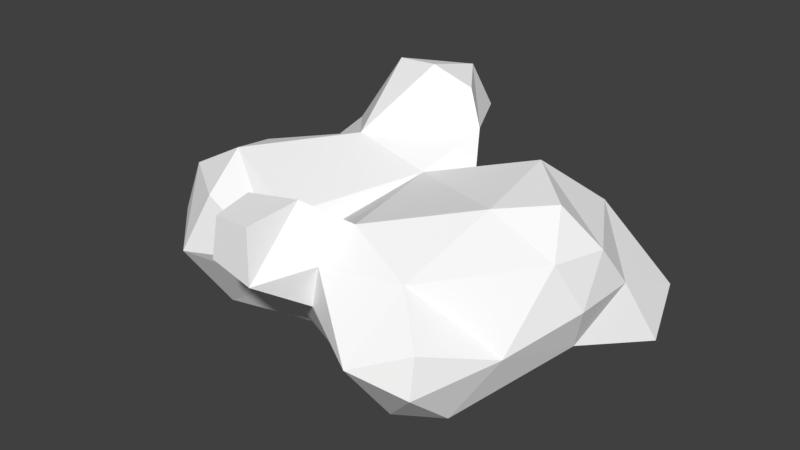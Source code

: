 # Source: Cloud_01_decimate.blend  (saved by Blender 2.77.0; exported with 4.5.12 LTS)
import bpy
from mathutils import Matrix  # noqa: F401  (used for matrix-valued properties, if any)

bpy.ops.wm.read_factory_settings(use_empty=True)
scene = bpy.context.scene
scene.name = 'Scene'

# ---- collections
col_collection_1 = bpy.data.collections.new('Collection 1'); scene.collection.children.link(col_collection_1)

# ---- materials (node trees are filled in below, after node groups)
mat_cloud_material = bpy.data.materials.new('cloud_material')
mat_cloud_material.alpha_threshold = 0.0
mat_cloud_material.use_transparent_shadow = False
mat_cloud_material.diffuse_color = (1.0, 1.0, 1.0, 1.0)
mat_cloud_material.specular_color = (0.9, 0.9, 0.9)
mat_cloud_material.roughness = 0.5
mat_cloud_material.specular_intensity = 0.0

# ---- material node trees

# ---- world
world_world = bpy.data.worlds.new('World'); scene.world = world_world
world_world.color = (0.05088, 0.05088, 0.05088)
world_world.use_sun_shadow = False
world_world.sun_shadow_jitter_overblur = 0.0
world_world.cycles.sampling_method = 'MANUAL'

# ---- meshes
me_untitled = bpy.data.meshes.new('Untitled')
me_untitled.from_pydata([(-0.116, 0.2041, 0.3299), (-0.2113, 0.3, 0.3609), (-0.2742, 0.3, 0.3139), (-0.116, 0.3, 0.3754), (-0.02063, 0.2773, 0.3139), (-0.02063, 0.3, 0.3251), (-0.0102, 0.3, 0.3139), (-0.2113, 0.3959, 0.3359), (-0.2418, 0.3959, 0.3139), (-0.116, 0.3959, 0.3479), (-0.0587, 0.3959, 0.3139), (-0.2113, 0.4197, 0.3139), (-0.116, 0.4286, 0.3139), (-0.116, -0.4719, 0.2207), (-0.116, -0.4669, 0.2257), (-0.1209, -0.4669, 0.2207), (-0.02063, -0.4935, 0.2207), (-0.02063, -0.4669, 0.2478), (0.01782, -0.4669, 0.2207), (-0.116, -0.371, 0.2453), (-0.1397, -0.371, 0.2207), (-0.02063, -0.371, 0.2654), (0.04306, -0.371, 0.2207), (-0.116, -0.3373, 0.2207), (-0.02063, -0.3097, 0.2207), (0.3607, -0.08486, 0.2207), (0.3607, -0.08343, 0.2218), (0.3478, -0.08343, 0.2207), (0.3664, -0.08343, 0.2207), (0.2653, 0.01243, 0.2398), (0.2353, 0.01243, 0.2207), (0.3607, 0.01243, 0.2544), (0.456, -0.02106, 0.2207), (0.456, 0.01243, 0.2298), (0.4683, 0.01243, 0.2207), (0.2653, 0.1083, 0.2477), (0.2203, 0.1083, 0.2207), (0.3607, 0.1083, 0.2468), (0.456, 0.03081, 0.2207), (-0.2113, 0.2041, 0.3093), (-0.02472, 0.2041, 0.2207), (0.2653, 0.2041, 0.2285), (0.2516, 0.2041, 0.2207), (-0.3066, 0.2426, 0.2207), (-0.3376, 0.3, 0.2207), (0.0232, 0.3, 0.2207), (0.2653, 0.2239, 0.2207), (-0.0112, 0.3959, 0.2207), (-0.3066, 0.4016, 0.2207), (-0.2113, 0.4677, 0.2207), (-0.116, 0.4667, 0.2207), (-0.116, -0.4894, 0.1275), (-0.1382, -0.4669, 0.1275), (-0.02063, -0.5093, 0.1275), (0.04096, -0.4669, 0.1275), (-0.1555, -0.371, 0.1275), (0.07469, -0.3889, 0.1275), (0.07469, -0.371, 0.1456), (0.08925, -0.371, 0.1275), (-0.4019, -0.2752, 0.141), (-0.3066, -0.304, 0.1275), (-0.3066, -0.2752, 0.1587), (-0.2148, -0.2752, 0.1275), (-0.116, -0.2752, 0.1424), (-0.1931, -0.2752, 0.1275), (0.07469, -0.2752, 0.1901), (0.17, -0.3541, 0.1275), (0.17, -0.2752, 0.1916), (0.2653, -0.2752, 0.1775), (-0.4972, -0.2087, 0.1275), (-0.4972, -0.1793, 0.1511), (-0.5187, -0.1793, 0.1275), (-0.4019, -0.1793, 0.2088), (-0.3066, -0.1793, 0.2179), (-0.2113, -0.2743, 0.1275), (-0.02063, -0.2619, 0.1275), (0.2653, -0.1793, 0.204), (0.3607, -0.1793, 0.1719), (-0.5248, -0.08343, 0.1275), (-0.4019, -0.08343, 0.2076), (-0.116, -0.08343, 0.1909), (-0.02063, -0.08343, 0.1303), (0.2653, -0.08343, 0.2189), (0.456, -0.1543, 0.1275), (0.456, -0.08343, 0.2035), (0.5254, -0.08343, 0.1275), (-0.4019, 0.01243, 0.1519), (-0.3066, 0.01243, 0.1874), (-0.2113, 0.01243, 0.2072), (-0.02063, 0.01243, 0.1593), (0.07469, 0.01243, 0.1786), (0.5407, 0.01243, 0.1275), (-0.3066, 0.1083, 0.1651), (-0.2113, 0.1083, 0.211), (-0.116, 0.1083, 0.2118), (-0.02063, 0.1083, 0.172), (0.07469, 0.1083, 0.1776), (0.456, 0.1083, 0.1909), (0.5111, 0.1083, 0.1275), (-0.3725, 0.2041, 0.1275), (0.07469, 0.2041, 0.1397), (0.3607, 0.2041, 0.2119), (-0.3617, 0.3, 0.1275), (-0.01182, 0.3, 0.1275), (0.17, 0.2832, 0.1275), (0.2653, 0.3, 0.1739), (0.3607, 0.3, 0.1414), (-0.051, 0.3959, 0.1275), (0.2653, 0.3323, 0.1275), (-0.2113, 0.4582, 0.1275), (-0.116, 0.4463, 0.1275), (-0.116, -0.4669, 0.09573), (-0.02063, -0.4669, 0.06738), (-0.116, -0.371, 0.0707), (0.05076, -0.371, 0.03423), (0.17, -0.4233, 0.03423), (0.2653, -0.445, 0.03423), (0.2653, -0.371, 0.1111), (0.3607, -0.411, 0.03423), (0.3607, -0.371, 0.06787), (0.3935, -0.371, 0.03423), (-0.4019, -0.3272, 0.03423), (-0.3066, -0.3317, 0.03423), (-0.2113, -0.3175, 0.03423), (-0.2113, -0.2752, 0.1251), (-0.116, -0.3251, 0.03423), (0.3607, -0.2752, 0.1127), (-0.4972, -0.2633, 0.03423), (-0.5657, -0.1793, 0.03423), (0.456, -0.2199, 0.03423), (0.456, -0.1793, 0.07788), (0.4788, -0.1793, 0.03423), (-0.5749, -0.08343, 0.03423), (0.5312, -0.08343, 0.03423), (-0.5452, 0.01243, 0.03423), (0.5446, 0.01243, 0.03423), (-0.4972, 0.09257, 0.03423), (-0.4787, 0.1083, 0.03423), (0.5463, 0.1083, 0.03423), (-0.4719, 0.2041, 0.03423), (0.456, 0.2041, 0.1228), (-0.3927, 0.3, 0.03423), (-0.02063, 0.2635, 0.03423), (-0.05869, 0.3, 0.03423), (0.07469, 0.2677, 0.03423), (0.1882, 0.3, 0.03423), (-0.3066, 0.3757, 0.03423), (-0.3066, 0.3959, 0.1151), (-0.116, 0.3687, 0.03423), (0.2653, 0.3307, 0.03423), (-0.2113, 0.4044, 0.03423), (0.07469, -0.371, 0.02776), (0.17, -0.4311, -0.05899), (0.2653, -0.4556, -0.05899), (0.3607, -0.4312, -0.05899), (0.4107, -0.371, -0.05899), (-0.4019, -0.3171, -0.05899), (-0.3066, -0.3187, -0.05899), (-0.116, -0.2752, -0.02509), (-0.1554, -0.2752, -0.05899), (0.07469, -0.3593, -0.05899), (0.4511, -0.2752, -0.05899), (-0.4972, -0.2578, -0.05899), (-0.5695, -0.1793, -0.05899), (-0.116, -0.2681, -0.05899), (0.456, -0.2229, -0.05899), (-0.5829, -0.08343, -0.05899), (-0.5646, 0.01243, -0.05899), (0.5216, 0.01243, -0.05899), (-0.5258, 0.1083, -0.05899), (0.5513, 0.08413, -0.05899), (0.5513, 0.1083, -0.002922), (-0.5052, 0.2041, -0.05899), (0.5513, 0.2041, 0.03086), (0.6056, 0.2041, -0.05899), (-0.4972, 0.215, -0.05899), (-0.4092, 0.3, -0.05899), (-0.116, 0.2985, -0.05899), (-0.116, 0.3, -0.05665), (-0.1202, 0.3, -0.05899), (-0.02063, 0.247, -0.05899), (0.2653, 0.2879, -0.05899), (0.2653, 0.3, -0.01249), (0.5513, 0.3, -0.002166), (0.5834, 0.3, -0.05899), (-0.4019, 0.3043, -0.05899), (-0.3066, 0.3383, -0.05899), (-0.2113, 0.3442, -0.05899), (0.456, 0.3627, -0.05899), (0.5513, 0.3344, -0.05899), (0.2653, -0.3891, -0.1522), (-0.2113, -0.2752, -0.07975), (-0.02063, -0.2752, -0.08496), (0.02625, -0.2752, -0.1522), (0.17, -0.3607, -0.1522), (0.3607, -0.3442, -0.1522), (0.4028, -0.2752, -0.1522), (-0.4972, -0.2088, -0.1522), (-0.5287, -0.1793, -0.1522), (-0.4019, -0.2535, -0.1522), (-0.3066, -0.2469, -0.1522), (-0.116, -0.2153, -0.1522), (-0.02063, -0.2437, -0.1522), (0.456, -0.1793, -0.07276), (-0.56, -0.08343, -0.1522), (0.4224, -0.08343, -0.1522), (-0.5361, 0.01243, -0.1522), (0.456, 0.01243, -0.1366), (-0.4972, 0.08968, -0.1522), (-0.4972, 0.1083, -0.1259), (-0.4771, 0.1083, -0.1522), (-0.4972, 0.2041, -0.07865), (-0.4415, 0.2041, -0.1522), (-0.116, 0.2041, -0.1409), (0.2653, 0.1923, -0.1522), (0.5513, 0.1455, -0.1522), (0.5776, 0.2041, -0.1522), (-0.4019, 0.2303, -0.1522), (-0.4019, 0.3, -0.06675), (-0.3066, 0.3, -0.1114), (0.3607, 0.2833, -0.1522), (0.5513, 0.2973, -0.1522), (0.5513, 0.3, -0.1498), (0.549, 0.3, -0.1522), (0.456, 0.3327, -0.1522), (0.07469, -0.2752, -0.187), (0.17, -0.2752, -0.2148), (0.2653, -0.2752, -0.2147), (0.3607, -0.2752, -0.1858), (-0.4972, -0.1793, -0.1827), (-0.4019, -0.1793, -0.2267), (-0.116, -0.1793, -0.1813), (-0.02063, -0.1793, -0.2038), (0.07469, -0.1793, -0.2279), (-0.4972, -0.08343, -0.2153), (-0.4019, -0.08867, -0.2454), (-0.4064, -0.08343, -0.2454), (-0.3934, -0.08343, -0.2454), (-0.116, -0.08343, -0.211), (0.07469, -0.08343, -0.2295), (0.2653, -0.08343, -0.2323), (-0.4972, 0.01243, -0.1898), (-0.4019, -0.078, -0.2454), (-0.4019, 0.01243, -0.2272), (0.3607, 0.01243, -0.2091), (-0.2113, 0.1083, -0.182), (-0.02063, 0.1083, -0.1798), (0.2653, 0.1083, -0.2129), (0.3607, 0.1083, -0.2164), (0.456, 0.1083, -0.2066), (-0.4019, 0.2041, -0.1718), (-0.2113, 0.2041, -0.1709), (0.3607, 0.2041, -0.2043), (0.456, 0.2041, -0.2197), (0.5513, 0.2041, -0.1768), (0.456, 0.3, -0.1809), (-0.4019, -0.08343, -0.2479)], [], [(39, 1, 2), (0, 3, 1), (0, 1, 39), (0, 4, 5), (0, 5, 3), (6, 5, 4), (2, 1, 7), (2, 7, 8), (1, 3, 9), (1, 9, 7), (3, 5, 10), (3, 10, 9), (5, 6, 10), (8, 7, 11), (7, 9, 12), (7, 12, 11), (9, 10, 12), (13, 14, 15), (16, 17, 14), (16, 14, 13), (18, 17, 16), (15, 14, 19), (15, 19, 20), (14, 17, 21), (14, 21, 19), (17, 18, 22), (17, 22, 21), (20, 19, 23), (19, 21, 24), (19, 24, 23), (21, 22, 24), (25, 26, 27), (28, 26, 25), (82, 29, 30), (27, 26, 31), (27, 31, 29), (27, 29, 82), (26, 28, 32), (26, 32, 33), (26, 33, 31), (34, 33, 32), (30, 29, 35), (30, 35, 36), (29, 31, 37), (29, 37, 35), (31, 33, 38), (31, 38, 37), (33, 34, 38), (93, 39, 43), (0, 39, 93), (0, 93, 94), (0, 94, 40), (36, 35, 41), (36, 41, 42), (35, 37, 101), (35, 101, 41), (43, 2, 44), (39, 2, 43), (4, 0, 40), (6, 4, 40), (6, 40, 45), (42, 41, 46), (44, 2, 48), (2, 8, 48), (10, 6, 45), (10, 45, 47), (8, 11, 49), (8, 49, 48), (11, 12, 50), (11, 50, 49), (12, 10, 47), (12, 47, 50), (13, 15, 52), (13, 52, 51), (16, 13, 51), (16, 51, 53), (18, 16, 53), (18, 53, 54), (15, 20, 55), (15, 55, 52), (22, 18, 54), (22, 54, 56), (22, 56, 57), (58, 57, 56), (60, 61, 59), (62, 61, 60), (20, 23, 63), (20, 63, 64), (20, 64, 55), (23, 24, 75), (23, 75, 63), (24, 22, 57), (24, 57, 65), (24, 65, 75), (57, 58, 66), (57, 66, 67), (57, 67, 65), (117, 68, 67), (117, 67, 66), (69, 70, 71), (69, 59, 72), (69, 72, 70), (59, 61, 73), (59, 73, 72), (61, 62, 74), (61, 74, 73), (64, 63, 80), (64, 80, 73), (64, 73, 74), (63, 75, 81), (63, 81, 80), (65, 67, 82), (67, 68, 76), (67, 76, 82), (68, 77, 76), (126, 77, 68), (71, 70, 78), (70, 72, 79), (70, 79, 78), (72, 73, 79), (25, 27, 82), (25, 82, 76), (25, 76, 77), (28, 25, 77), (77, 126, 83), (83, 84, 28), (28, 77, 83), (85, 84, 83), (78, 79, 86), (79, 87, 86), (79, 73, 88), (79, 88, 87), (73, 80, 88), (80, 81, 89), (81, 65, 90), (81, 90, 89), (65, 82, 90), (82, 30, 90), (32, 28, 84), (34, 32, 84), (34, 84, 85), (34, 85, 91), (86, 87, 92), (87, 88, 93), (87, 93, 92), (88, 80, 94), (88, 94, 93), (80, 89, 95), (80, 95, 94), (89, 90, 96), (89, 96, 95), (30, 36, 96), (30, 96, 90), (37, 38, 97), (38, 34, 91), (38, 91, 98), (38, 98, 97), (92, 43, 99), (93, 43, 92), (40, 94, 95), (95, 96, 100), (95, 100, 40), (96, 42, 100), (36, 42, 96), (101, 37, 97), (97, 98, 140), (43, 44, 102), (43, 102, 99), (100, 103, 45), (45, 40, 100), (100, 42, 104), (42, 46, 105), (42, 105, 104), (46, 41, 101), (46, 101, 106), (46, 106, 105), (101, 97, 106), (44, 48, 147), (44, 147, 102), (47, 45, 103), (47, 103, 107), (104, 105, 108), (105, 106, 108), (48, 49, 109), (48, 109, 147), (49, 50, 110), (49, 110, 109), (50, 47, 107), (50, 107, 110), (51, 52, 111), (53, 51, 111), (53, 111, 112), (54, 53, 112), (52, 55, 113), (52, 113, 111), (112, 111, 113), (112, 113, 114), (56, 54, 112), (114, 151, 56), (56, 112, 114), (58, 56, 151), (58, 151, 115), (116, 117, 115), (118, 119, 117), (118, 117, 116), (120, 119, 118), (59, 69, 121), (60, 59, 121), (60, 121, 122), (62, 60, 122), (62, 122, 123), (62, 123, 124), (55, 64, 124), (124, 123, 125), (125, 113, 55), (55, 124, 125), (114, 113, 125), (66, 58, 115), (117, 66, 115), (68, 117, 119), (68, 119, 126), (119, 120, 126), (69, 71, 128), (69, 128, 127), (69, 127, 121), (74, 62, 124), (64, 74, 124), (75, 65, 81), (126, 120, 129), (129, 130, 126), (131, 130, 129), (71, 78, 132), (71, 132, 128), (83, 126, 130), (85, 83, 130), (85, 130, 131), (85, 131, 133), (78, 134, 132), (91, 85, 133), (91, 133, 135), (134, 78, 136), (136, 78, 86), (86, 137, 136), (86, 92, 137), (98, 91, 135), (98, 135, 138), (137, 99, 139), (92, 99, 137), (140, 98, 138), (140, 138, 173), (99, 102, 141), (99, 141, 139), (103, 142, 143), (103, 100, 144), (103, 144, 142), (100, 104, 145), (100, 145, 144), (106, 97, 140), (140, 173, 183), (140, 183, 106), (102, 147, 146), (102, 146, 141), (103, 143, 148), (107, 103, 148), (104, 108, 149), (104, 149, 145), (147, 109, 150), (147, 150, 146), (109, 110, 148), (109, 148, 150), (110, 107, 148), (115, 151, 160), (115, 160, 152), (116, 115, 152), (116, 152, 153), (118, 116, 153), (118, 153, 154), (120, 118, 154), (120, 154, 155), (121, 162, 156), (122, 121, 156), (122, 156, 157), (123, 122, 157), (123, 157, 191), (125, 123, 191), (125, 191, 159), (125, 159, 158), (114, 125, 158), (114, 158, 192), (114, 192, 160), (114, 160, 151), (120, 155, 161), (127, 128, 163), (127, 163, 162), (121, 127, 162), (158, 159, 164), (192, 158, 164), (129, 120, 161), (129, 161, 165), (131, 129, 165), (131, 165, 203), (128, 132, 166), (128, 166, 163), (133, 131, 203), (133, 203, 168), (132, 134, 167), (132, 167, 166), (135, 133, 168), (134, 136, 169), (134, 169, 167), (136, 137, 169), (138, 135, 168), (138, 168, 170), (138, 170, 171), (137, 139, 172), (137, 172, 169), (173, 138, 171), (171, 170, 174), (171, 174, 173), (141, 176, 175), (175, 172, 139), (139, 141, 175), (178, 177, 179), (143, 142, 180), (143, 180, 177), (143, 177, 178), (142, 144, 180), (144, 145, 181), (144, 181, 180), (145, 182, 181), (173, 174, 184), (173, 184, 183), (176, 141, 185), (141, 146, 186), (141, 186, 185), (146, 187, 186), (178, 179, 187), (148, 178, 187), (148, 143, 178), (145, 149, 182), (108, 106, 188), (108, 188, 149), (106, 183, 189), (106, 189, 188), (183, 184, 189), (146, 150, 187), (150, 148, 187), (153, 152, 190), (154, 153, 190), (154, 190, 195), (155, 154, 195), (160, 192, 193), (160, 193, 194), (160, 194, 152), (190, 152, 194), (161, 155, 195), (161, 195, 196), (162, 163, 198), (162, 198, 197), (162, 197, 199), (162, 199, 156), (157, 156, 199), (157, 199, 200), (191, 157, 200), (164, 159, 191), (164, 191, 200), (164, 200, 201), (192, 164, 201), (192, 201, 202), (193, 192, 202), (165, 161, 196), (165, 196, 203), (163, 166, 204), (163, 204, 198), (203, 196, 205), (168, 203, 205), (166, 167, 206), (166, 206, 204), (168, 205, 207), (167, 169, 209), (167, 209, 208), (167, 208, 206), (209, 210, 208), (170, 168, 207), (170, 207, 215), (169, 172, 211), (169, 211, 209), (210, 209, 211), (210, 211, 212), (174, 170, 215), (174, 215, 216), (172, 175, 211), (175, 176, 218), (218, 217, 212), (212, 211, 175), (175, 218, 212), (219, 217, 218), (187, 251, 219), (179, 177, 213), (251, 187, 179), (179, 213, 251), (177, 180, 246), (177, 246, 213), (180, 181, 246), (181, 214, 246), (181, 182, 220), (181, 220, 214), (222, 221, 223), (184, 174, 216), (184, 216, 221), (184, 221, 222), (176, 185, 218), (185, 186, 219), (185, 219, 218), (186, 187, 219), (182, 149, 220), (149, 188, 224), (149, 224, 220), (188, 189, 222), (188, 222, 223), (188, 223, 224), (189, 184, 222), (194, 193, 225), (194, 225, 226), (190, 194, 226), (190, 226, 227), (195, 190, 227), (195, 227, 228), (196, 195, 228), (197, 198, 229), (199, 197, 229), (199, 229, 230), (200, 199, 230), (201, 200, 230), (201, 230, 231), (202, 201, 231), (202, 231, 232), (193, 202, 232), (193, 232, 233), (193, 233, 225), (226, 225, 233), (227, 226, 233), (198, 204, 234), (198, 234, 229), (230, 229, 234), (230, 234, 236), (230, 236, 235), (230, 235, 237), (231, 230, 237), (231, 237, 238), (232, 231, 238), (232, 238, 239), (233, 232, 239), (227, 233, 239), (227, 239, 240), (228, 227, 240), (228, 240, 244), (205, 196, 228), (205, 228, 244), (204, 206, 241), (204, 241, 234), (236, 234, 241), (236, 241, 243), (236, 243, 242), (237, 242, 243), (237, 243, 238), (207, 205, 244), (206, 208, 241), (208, 210, 243), (208, 243, 241), (238, 245, 246), (239, 238, 246), (240, 239, 246), (240, 246, 247), (244, 240, 247), (244, 247, 248), (207, 244, 248), (207, 248, 249), (215, 207, 249), (210, 212, 250), (210, 250, 243), (238, 243, 250), (245, 238, 250), (245, 250, 251), (213, 245, 251), (213, 246, 245), (246, 214, 247), (214, 252, 248), (214, 248, 247), (249, 248, 252), (249, 252, 253), (215, 249, 253), (215, 253, 254), (216, 215, 254), (212, 217, 250), (217, 219, 250), (219, 251, 250), (214, 220, 252), (220, 255, 253), (220, 253, 252), (223, 221, 254), (223, 254, 253), (223, 253, 255), (221, 216, 254), (220, 224, 255), (224, 223, 255), (235, 236, 256), (237, 235, 256), (236, 242, 256), (242, 237, 256)])
me_untitled.materials.append(mat_cloud_material)
me_untitled.use_remesh_preserve_volume = False
me_untitled.use_remesh_preserve_attributes = False
me_untitled.use_mirror_vertex_groups = False
me_untitled.update()
me_untitled.normals_split_custom_set([tuple(v) for v in zip(*[iter([-0.5496, -0.3959, 0.7356, -0.5496, -0.3959, 0.7356, -0.5496, -0.3959, 0.7356, -0.1359, -0.4244, 0.8952, -0.1359, -0.4244, 0.8952, -0.1359, -0.4244, 0.8952, -0.1871, -0.4656, 0.865, -0.1871, -0.4656, 0.865, -0.1871, -0.4656, 0.865, 0.441, -0.3983, 0.8043, 0.441, -0.3983, 0.8043, 0.441, -0.3983, 0.8043, 0.43, -0.3868, 0.8158, 0.43, -0.3868, 0.8158, 0.43, -0.3868, 0.8158, 0.695, -0.3191, 0.6444, 0.695, -0.3191, 0.6444, 0.695, -0.3191, 0.6444, -0.5859, 0.2045, 0.7841, -0.5859, 0.2045, 0.7841, -0.5859, 0.2045, 0.7841, -0.5735, 0.1937, 0.796, -0.5735, 0.1937, 0.796, -0.5735, 0.1937, 0.796, -0.1444, 0.2726, 0.9512, -0.1444, 0.2726, 0.9512, -0.1444, 0.2726, 0.9512, -0.121, 0.2505, 0.9605, -0.121, 0.2505, 0.9605, -0.121, 0.2505, 0.9605, 0.4479, 0.2776, 0.8499, 0.4479, 0.2776, 0.8499, 0.4479, 0.2776, 0.8499, 0.496, 0.2392, 0.8347, 0.496, 0.2392, 0.8347, 0.496, 0.2392, 0.8347, 0.6875, 0.3478, 0.6375, 0.6875, 0.3478, 0.6375, 0.6875, 0.3478, 0.6375, -0.468, 0.5992, 0.6495, -0.468, 0.5992, 0.6495, -0.468, 0.5992, 0.6495, -0.08706, 0.7173, 0.6913, -0.08706, 0.7173, 0.6913, -0.08706, 0.7173, 0.6913, -0.06334, 0.6767, 0.7335, -0.06334, 0.6767, 0.7335, -0.06334, 0.6767, 0.7335, 0.3812, 0.6657, 0.6415, 0.3812, 0.6657, 0.6415, 0.3812, 0.6657, 0.6415, -0.5866, -0.5775, 0.5677, -0.5866, -0.5775, 0.5677, -0.5866, -0.5775, 0.5677, -0.16, -0.7045, 0.6914, -0.16, -0.7045, 0.6914, -0.16, -0.7045, 0.6914, -0.1598, -0.704, 0.692, -0.1598, -0.704, 0.692, -0.1598, -0.704, 0.692, 0.4431, -0.6398, 0.6279, 0.4431, -0.6398, 0.6279, 0.4431, -0.6398, 0.6279, -0.7115, -0.1401, 0.6886, -0.7115, -0.1401, 0.6886, -0.7115, -0.1401, 0.6886, -0.7121, -0.1399, 0.688, -0.7121, -0.1399, 0.688, -0.7121, -0.1399, 0.688, -0.2219, -0.1757, 0.9591, -0.2219, -0.1757, 0.9591, -0.2219, -0.1757, 0.9591, -0.2025, -0.1952, 0.9596, -0.2025, -0.1952, 0.9596, -0.2025, -0.1952, 0.9596, 0.57, -0.1501, 0.8078, 0.57, -0.1501, 0.8078, 0.57, -0.1501, 0.8078, 0.5681, -0.1483, 0.8095, 0.5681, -0.1483, 0.8095, 0.5681, -0.1483, 0.8095, -0.6414, 0.4524, 0.6196, -0.6414, 0.4524, 0.6196, -0.6414, 0.4524, 0.6196, -0.1681, 0.5805, 0.7967, -0.1681, 0.5805, 0.7967, -0.1681, 0.5805, 0.7967, -0.1688, 0.5812, 0.7961, -0.1688, 0.5812, 0.7961, -0.1688, 0.5812, 0.7961, 0.4934, 0.5122, 0.703, 0.4934, 0.5122, 0.703, 0.4934, 0.5122, 0.703, -0.07002, -0.6315, 0.7722, -0.07002, -0.6315, 0.7722, -0.07002, -0.6315, 0.7722, 0.1554, -0.6253, 0.7647, 0.1554, -0.6253, 0.7647, 0.1554, -0.6253, 0.7647, -0.5275, -0.181, 0.8301, -0.5275, -0.181, 0.8301, -0.5275, -0.181, 0.8301, -0.08555, -0.32, 0.9435, -0.08555, -0.32, 0.9435, -0.08555, -0.32, 0.9435, -0.1438, -0.3108, 0.9395, -0.1438, -0.3108, 0.9395, -0.1438, -0.3108, 0.9395, -0.02146, -0.213, 0.9768, -0.02146, -0.213, 0.9768, -0.02146, -0.213, 0.9768, 0.1914, -0.2749, 0.9422, 0.1914, -0.2749, 0.9422, 0.1914, -0.2749, 0.9422, 0.1814, -0.2595, 0.9486, 0.1814, -0.2595, 0.9486, 0.1814, -0.2595, 0.9486, 0.2367, -0.3121, 0.9201, 0.2367, -0.3121, 0.9201, 0.2367, -0.3121, 0.9201, 0.5824, -0.2145, 0.7841, 0.5824, -0.2145, 0.7841, 0.5824, -0.2145, 0.7841, -0.535, -0.06984, 0.8419, -0.535, -0.06984, 0.8419, -0.535, -0.06984, 0.8419, -0.5129, -0.08036, 0.8547, -0.5129, -0.08036, 0.8547, -0.5129, -0.08036, 0.8547, -0.1508, 0.07723, 0.9855, -0.1508, 0.07723, 0.9855, -0.1508, 0.07723, 0.9855, 0.009137, -0.08266, 0.9965, 0.009137, -0.08266, 0.9965, 0.009137, -0.08266, 0.9965, 0.2244, 0.4346, 0.8722, 0.2244, 0.4346, 0.8722, 0.2244, 0.4346, 0.8722, 0.3195, 0.07403, 0.9447, 0.3195, 0.07403, 0.9447, 0.3195, 0.07403, 0.9447, 0.5537, 0.3713, 0.7454, 0.5537, 0.3713, 0.7454, 0.5537, 0.3713, 0.7454, -0.6842, -0.5222, 0.5091, -0.6842, -0.5222, 0.5091, -0.6842, -0.5222, 0.5091, -0.1493, -0.708, 0.6903, -0.1493, -0.708, 0.6903, -0.1493, -0.708, 0.6903, -0.005214, -0.7765, 0.6301, -0.005214, -0.7765, 0.6301, -0.005214, -0.7765, 0.6301, 0.6024, -0.6198, 0.5029, 0.6024, -0.6198, 0.5029, 0.6024, -0.6198, 0.5029, -0.5072, 0.1691, 0.8451, -0.5072, 0.1691, 0.8451, -0.5072, 0.1691, 0.8451, -0.4893, 0.1597, 0.8574, -0.4893, 0.1597, 0.8574, -0.4893, 0.1597, 0.8574, 0.008613, 0.3426, 0.9395, 0.008613, 0.3426, 0.9395, 0.008613, 0.3426, 0.9395, 0.1687, 0.1934, 0.9665, 0.1687, 0.1934, 0.9665, 0.1687, 0.1934, 0.9665, -0.7548, -0.4081, 0.5136, -0.7548, -0.4081, 0.5136, -0.7548, -0.4081, 0.5136, -0.6933, -0.4807, 0.5369, -0.6933, -0.4807, 0.5369, -0.6933, -0.4807, 0.5369, 0.5821, -0.6519, 0.486, 0.5821, -0.6519, 0.486, 0.5821, -0.6519, 0.486, 0.8734, -0.401, 0.2763, 0.8734, -0.401, 0.2763, 0.8734, -0.401, 0.2763, 0.8518, -0.4258, 0.3052, 0.8518, -0.4258, 0.3052, 0.8518, -0.4258, 0.3052, -0.4685, 0.326, 0.8211, -0.4685, 0.326, 0.8211, -0.4685, 0.326, 0.8211, -0.8016, 0.2449, 0.5454, -0.8016, 0.2449, 0.5454, -0.8016, 0.2449, 0.5454, -0.7842, 0.2648, 0.5611, -0.7842, 0.2648, 0.5611, -0.7842, 0.2648, 0.5611, 0.8499, 0.43, 0.3045, 0.8499, 0.43, 0.3045, 0.8499, 0.43, 0.3045, 0.8487, 0.3045, 0.4324, 0.8487, 0.3045, 0.4324, 0.8487, 0.3045, 0.4324, -0.5703, 0.7303, 0.3761, -0.5703, 0.7303, 0.3761, -0.5703, 0.7303, 0.3761, -0.5206, 0.7501, 0.4077, -0.5206, 0.7501, 0.4077, -0.5206, 0.7501, 0.4077, -0.08633, 0.9223, 0.3767, -0.08633, 0.9223, 0.3767, -0.08633, 0.9223, 0.3767, 0.009481, 0.889, 0.4579, 0.009481, 0.889, 0.4579, 0.009481, 0.889, 0.4579, 0.4817, 0.8412, 0.2455, 0.4817, 0.8412, 0.2455, 0.4817, 0.8412, 0.2455, 0.5307, 0.7846, 0.3205, 0.5307, 0.7846, 0.3205, 0.5307, 0.7846, 0.3205, -0.7065, -0.6955, 0.131, -0.7065, -0.6955, 0.131, -0.7065, -0.6955, 0.131, -0.7066, -0.6954, 0.1311, -0.7066, -0.6954, 0.1311, -0.7066, -0.6954, 0.1311, -0.2177, -0.9591, 0.1808, -0.2177, -0.9591, 0.1808, -0.2177, -0.9591, 0.1808, -0.201, -0.9659, 0.1634, -0.201, -0.9659, 0.1634, -0.201, -0.9659, 0.1634, 0.5639, -0.8142, 0.1377, 0.5639, -0.8142, 0.1377, 0.5639, -0.8142, 0.1377, 0.5615, -0.8157, 0.1394, 0.5615, -0.8157, 0.1394, 0.5615, -0.8157, 0.1394, -0.968, -0.1902, 0.1637, -0.968, -0.1902, 0.1637, -0.968, -0.1902, 0.1637, -0.9681, -0.1748, 0.1795, -0.9681, -0.1748, 0.1795, -0.9681, -0.1748, 0.1795, 0.9403, -0.2476, 0.2334, 0.9403, -0.2476, 0.2334, 0.9403, -0.2476, 0.2334, 0.8559, -0.3701, 0.3613, 0.8559, -0.3701, 0.3613, 0.8559, -0.3701, 0.3613, 0.8567, -0.3682, 0.3612, 0.8567, -0.3682, 0.3612, 0.8567, -0.3682, 0.3612, 0.6584, -0.5372, 0.5271, 0.6584, -0.5372, 0.5271, 0.6584, -0.5372, 0.5271, -0.1251, -0.7293, 0.6726, -0.1251, -0.7293, 0.6726, -0.1251, -0.7293, 0.6726, 0.2247, -0.7163, 0.6606, 0.2247, -0.7163, 0.6606, 0.2247, -0.7163, 0.6606, -0.7431, 0.524, 0.4162, -0.7431, 0.524, 0.4162, -0.7431, 0.524, 0.4162, -0.1447, 0.6472, 0.7485, -0.1447, 0.6472, 0.7485, -0.1447, 0.6472, 0.7485, -0.9194, -0.3612, 0.1555, -0.9194, -0.3612, 0.1555, -0.9194, -0.3612, 0.1555, -0.2503, 0.8618, 0.4412, -0.2503, 0.8618, 0.4412, -0.2503, 0.8618, 0.4412, -0.01116, 0.783, 0.6219, -0.01116, 0.783, 0.6219, -0.01116, 0.783, 0.6219, 0.6659, 0.6912, 0.2808, 0.6659, 0.6912, 0.2808, 0.6659, 0.6912, 0.2808, 0.4053, -0.3845, 0.8294, 0.4053, -0.3845, 0.8294, 0.4053, -0.3845, 0.8294, -0.1734, 0.8767, 0.4488, -0.1734, 0.8767, 0.4488, -0.1734, 0.8767, 0.4488, 0.2019, -0.966, 0.1616, 0.2019, -0.966, 0.1616, 0.2019, -0.966, 0.1616, 0.2514, -0.6103, 0.7512, 0.2514, -0.6103, 0.7512, 0.2514, -0.6103, 0.7512, -0.01452, -0.4206, 0.9071, -0.01452, -0.4206, 0.9071, -0.01452, -0.4206, 0.9071, 0.1206, -0.5654, 0.816, 0.1206, -0.5654, 0.816, 0.1206, -0.5654, 0.816, 0.02145, -0.6304, 0.776, 0.02145, -0.6304, 0.776, 0.02145, -0.6304, 0.776, -0.6524, -0.4753, 0.5903, -0.6524, -0.4753, 0.5903, -0.6524, -0.4753, 0.5903, -0.4601, -0.5127, 0.7249, -0.4601, -0.5127, 0.7249, -0.4601, -0.5127, 0.7249, -0.426, -0.5674, 0.7047, -0.426, -0.5674, 0.7047, -0.426, -0.5674, 0.7047, -0.1563, -0.5191, 0.8403, -0.1563, -0.5191, 0.8403, -0.1563, -0.5191, 0.8403, -0.07805, -0.5757, 0.8139, -0.07805, -0.5757, 0.8139, -0.07805, -0.5757, 0.8139, 0.2003, -0.7829, 0.589, 0.2003, -0.7829, 0.589, 0.2003, -0.7829, 0.589, 0.2729, -0.5056, 0.8185, 0.2729, -0.5056, 0.8185, 0.2729, -0.5056, 0.8185, -0.1843, -0.2411, 0.9528, -0.1843, -0.2411, 0.9528, -0.1843, -0.2411, 0.9528, 0.3281, -0.4131, 0.8495, 0.3281, -0.4131, 0.8495, 0.3281, -0.4131, 0.8495, -0.03487, -0.7074, 0.706, -0.03487, -0.7074, 0.706, -0.03487, -0.7074, 0.706, 0.1568, -0.01587, 0.9875, 0.1568, -0.01587, 0.9875, 0.1568, -0.01587, 0.9875, 0.5244, -0.2089, 0.8254, 0.5244, -0.2089, 0.8254, 0.5244, -0.2089, 0.8254, -0.01586, -0.133, 0.991, -0.01586, -0.133, 0.991, -0.01586, -0.133, 0.991, 0.141, -0.264, 0.9542, 0.141, -0.264, 0.9542, 0.141, -0.264, 0.9542, 0.02462, -0.1527, 0.988, 0.02462, -0.1527, 0.988, 0.02462, -0.1527, 0.988, 0.3093, -0.2536, 0.9165, 0.3093, -0.2536, 0.9165, 0.3093, -0.2536, 0.9165, 0.5007, -0.4546, 0.7366, 0.5007, -0.4546, 0.7366, 0.5007, -0.4546, 0.7366, -0.7407, -0.04755, 0.6702, -0.7407, -0.04755, 0.6702, -0.7407, -0.04755, 0.6702, -0.5174, 0.01037, 0.8557, -0.5174, 0.01037, 0.8557, -0.5174, 0.01037, 0.8557, -0.5456, 0.04966, 0.8366, -0.5456, 0.04966, 0.8366, -0.5456, 0.04966, 0.8366, -0.09545, 0.01206, 0.9954, -0.09545, 0.01206, 0.9954, -0.09545, 0.01206, 0.9954, -0.02155, -0.1943, 0.9807, -0.02155, -0.1943, 0.9807, -0.02155, -0.1943, 0.9807, -0.02106, -0.1527, 0.9881, -0.02106, -0.1527, 0.9881, -0.02106, -0.1527, 0.9881, 0.2872, -0.4397, 0.851, 0.2872, -0.4397, 0.851, 0.2872, -0.4397, 0.851, 0.1133, -0.456, 0.8827, 0.1133, -0.456, 0.8827, 0.1133, -0.456, 0.8827, 0.4714, -0.4632, 0.7505, 0.4714, -0.4632, 0.7505, 0.4714, -0.4632, 0.7505, 0.1298, -0.7253, 0.6761, 0.1298, -0.7253, 0.6761, 0.1298, -0.7253, 0.6761, 0.4716, -0.4223, 0.7741, 0.4716, -0.4223, 0.7741, 0.4716, -0.4223, 0.7741, 0.5981, -0.5862, 0.5464, 0.5981, -0.5862, 0.5464, 0.5981, -0.5862, 0.5464, -0.4911, 0.4378, 0.7531, -0.4911, 0.4378, 0.7531, -0.4911, 0.4378, 0.7531, -0.3065, 0.4784, 0.8229, -0.3065, 0.4784, 0.8229, -0.3065, 0.4784, 0.8229, -0.03456, 0.07276, 0.9968, -0.03456, 0.07276, 0.9968, -0.03456, 0.07276, 0.9968, -0.1886, 0.3787, 0.9061, -0.1886, 0.3787, 0.9061, -0.1886, 0.3787, 0.9061, 0.1498, -0.01935, 0.9885, 0.1498, -0.01935, 0.9885, 0.1498, -0.01935, 0.9885, 0.5196, -0.2476, 0.8178, 0.5196, -0.2476, 0.8178, 0.5196, -0.2476, 0.8178, -0.4793, 0.03506, 0.8769, -0.4793, 0.03506, 0.8769, -0.4793, 0.03506, 0.8769, -0.1897, -0.2845, 0.9397, -0.1897, -0.2845, 0.9397, -0.1897, -0.2845, 0.9397, -0.1876, 0.03924, 0.9815, -0.1876, 0.03924, 0.9815, -0.1876, 0.03924, 0.9815, -0.2523, -0.09726, 0.9628, -0.2523, -0.09726, 0.9628, -0.2523, -0.09726, 0.9628, 0.182, -0.2614, 0.9479, 0.182, -0.2614, 0.9479, 0.182, -0.2614, 0.9479, 0.5853, -0.2156, 0.7816, 0.5853, -0.2156, 0.7816, 0.5853, -0.2156, 0.7816, 0.7216, -0.2111, 0.6593, 0.7216, -0.2111, 0.6593, 0.7216, -0.2111, 0.6593, 0.7835, -0.1251, 0.6087, 0.7835, -0.1251, 0.6087, 0.7835, -0.1251, 0.6087, -0.341, 0.2126, 0.9157, -0.341, 0.2126, 0.9157, -0.341, 0.2126, 0.9157, -0.2036, -0.03881, 0.9783, -0.2036, -0.03881, 0.9783, -0.2036, -0.03881, 0.9783, -0.4246, 0.2048, 0.8819, -0.4246, 0.2048, 0.8819, -0.4246, 0.2048, 0.8819, 0.06104, -0.1082, 0.9923, 0.06104, -0.1082, 0.9923, 0.06104, -0.1082, 0.9923, -0.008268, -0.03963, 0.9992, -0.008268, -0.03963, 0.9992, -0.008268, -0.03963, 0.9992, 0.4178, -0.1191, 0.9007, 0.4178, -0.1191, 0.9007, 0.4178, -0.1191, 0.9007, 0.3831, -0.1001, 0.9183, 0.3831, -0.1001, 0.9183, 0.3831, -0.1001, 0.9183, -0.1979, 0.01017, 0.9802, -0.1979, 0.01017, 0.9802, -0.1979, 0.01017, 0.9802, -0.05784, -0.1309, 0.9897, -0.05784, -0.1309, 0.9897, -0.05784, -0.1309, 0.9897, -0.2835, -0.04441, 0.958, -0.2835, -0.04441, 0.958, -0.2835, -0.04441, 0.958, -0.2535, 0.01004, 0.9673, -0.2535, 0.01004, 0.9673, -0.2535, 0.01004, 0.9673, 0.4804, 0.3145, 0.8188, 0.4804, 0.3145, 0.8188, 0.4804, 0.3145, 0.8188, 0.6979, 0.4681, 0.5421, 0.6979, 0.4681, 0.5421, 0.6979, 0.4681, 0.5421, 0.7423, 0.2294, 0.6296, 0.7423, 0.2294, 0.6296, 0.7423, 0.2294, 0.6296, 0.7321, 0.2442, 0.6359, 0.7321, 0.2442, 0.6359, 0.7321, 0.2442, 0.6359, -0.7352, -0.2591, 0.6264, -0.7352, -0.2591, 0.6264, -0.7352, -0.2591, 0.6264, -0.4065, -0.3492, 0.8443, -0.4065, -0.3492, 0.8443, -0.4065, -0.3492, 0.8443, 0.3509, -0.4118, 0.841, 0.3509, -0.4118, 0.841, 0.3509, -0.4118, 0.841, -0.05427, 0.367, 0.9286, -0.05427, 0.367, 0.9286, -0.05427, 0.367, 0.9286, 0.5929, -0.3442, 0.728, 0.5929, -0.3442, 0.728, 0.5929, -0.3442, 0.728, -0.3917, 0.3381, 0.8557, -0.3917, 0.3381, 0.8557, -0.3917, 0.3381, 0.8557, -0.2825, 0.09222, 0.9548, -0.2825, 0.09222, 0.9548, -0.2825, 0.09222, 0.9548, 0.4827, 0.3, 0.8228, 0.4827, 0.3, 0.8228, 0.4827, 0.3, 0.8228, 0.6843, 0.4223, 0.5945, 0.6843, 0.4223, 0.5945, 0.6843, 0.4223, 0.5945, -0.8578, -0.4638, 0.2213, -0.8578, -0.4638, 0.2213, -0.8578, -0.4638, 0.2213, -0.8309, 0.09355, 0.5485, -0.8309, 0.09355, 0.5485, -0.8309, 0.09355, 0.5485, 0.7311, 0.6246, -0.2746, 0.7311, 0.6246, -0.2746, 0.7311, 0.6246, -0.2746, 0.6022, -0.301, 0.7394, 0.6022, -0.301, 0.7394, 0.6022, -0.301, 0.7394, -0.3501, 0.5407, 0.7649, -0.3501, 0.5407, 0.7649, -0.3501, 0.5407, 0.7649, -0.6017, 0.4187, 0.6802, -0.6017, 0.4187, 0.6802, -0.6017, 0.4187, 0.6802, -0.4543, 0.4428, 0.773, -0.4543, 0.4428, 0.773, -0.4543, 0.4428, 0.773, 0.1602, 0.3643, 0.9174, 0.1602, 0.3643, 0.9174, 0.1602, 0.3643, 0.9174, 0.1935, 0.5811, 0.7905, 0.1935, 0.5811, 0.7905, 0.1935, 0.5811, 0.7905, 0.2784, 0.5035, 0.818, 0.2784, 0.5035, 0.818, 0.2784, 0.5035, 0.818, 0.6116, 0.4687, 0.6375, 0.6116, 0.4687, 0.6375, 0.6116, 0.4687, 0.6375, -0.9562, 0.2921, -0.01581, -0.9562, 0.2921, -0.01581, -0.9562, 0.2921, -0.01581, -0.8345, 0.5072, 0.2153, -0.8345, 0.5072, 0.2153, -0.8345, 0.5072, 0.2153, 0.8874, 0.3184, -0.3333, 0.8874, 0.3184, -0.3333, 0.8874, 0.3184, -0.3333, 0.8608, 0.3519, -0.3676, 0.8608, 0.3519, -0.3676, 0.8608, 0.3519, -0.3676, -0.3894, 0.7559, 0.5262, -0.3894, 0.7559, 0.5262, -0.3894, 0.7559, 0.5262, 0.1909, 0.8056, 0.5608, 0.1909, 0.8056, 0.5608, 0.1909, 0.8056, 0.5608, -0.5682, 0.8186, -0.0837, -0.5682, 0.8186, -0.0837, -0.5682, 0.8186, -0.0837, -0.5427, 0.8387, -0.0454, -0.5427, 0.8387, -0.0454, -0.5427, 0.8387, -0.0454, 0.01042, 0.9767, -0.2143, 0.01042, 0.9767, -0.2143, 0.01042, 0.9767, -0.2143, 0.1236, 0.9872, -0.1009, 0.1236, 0.9872, -0.1009, 0.1236, 0.9872, -0.1009, 0.5449, 0.8056, -0.2327, 0.5449, 0.8056, -0.2327, 0.5449, 0.8056, -0.2327, 0.6041, 0.7784, -0.1708, 0.6041, 0.7784, -0.1708, 0.6041, 0.7784, -0.1708, -0.6378, -0.6277, -0.4464, -0.6378, -0.6277, -0.4464, -0.6378, -0.6277, -0.4464, -0.1672, -0.8034, -0.5714, -0.1672, -0.8034, -0.5714, -0.1672, -0.8034, -0.5714, -0.169, -0.8052, -0.5683, -0.169, -0.8052, -0.5683, -0.169, -0.8052, -0.5683, 0.4902, -0.7121, -0.5026, 0.4902, -0.7121, -0.5026, 0.4902, -0.7121, -0.5026, -0.8118, -0.1466, -0.5653, -0.8118, -0.1466, -0.5653, -0.8118, -0.1466, -0.5653, -0.8102, -0.1481, -0.5671, -0.8102, -0.1481, -0.5671, -0.8102, -0.1481, -0.5671, -0.2766, -0.2428, -0.9298, -0.2766, -0.2428, -0.9298, -0.2766, -0.2428, -0.9298, -0.2104, -0.1759, -0.9617, -0.2104, -0.1759, -0.9617, -0.2104, -0.1759, -0.9617, 0.6684, -0.289, -0.6853, 0.6684, -0.289, -0.6853, 0.6684, -0.289, -0.6853, -0.04759, -0.9832, -0.176, -0.04759, -0.9832, -0.176, -0.04759, -0.9832, -0.176, 0.7107, -0.6344, -0.3039, 0.7107, -0.6344, -0.3039, 0.7107, -0.6344, -0.3039, 0.7699, -0.6282, -0.1125, 0.7699, -0.6282, -0.1125, 0.7699, -0.6282, -0.1125, -0.4834, -0.8725, 0.07062, -0.4834, -0.8725, 0.07062, -0.4834, -0.8725, 0.07062, -0.162, -0.7109, 0.6844, -0.162, -0.7109, 0.6844, -0.162, -0.7109, 0.6844, 0.3279, -0.6082, 0.7229, 0.3279, -0.6082, 0.7229, 0.3279, -0.6082, 0.7229, 0.2491, -0.6977, 0.6717, 0.2491, -0.6977, 0.6717, 0.2491, -0.6977, 0.6717, 0.6164, -0.5069, 0.6026, 0.6164, -0.5069, 0.6026, 0.6164, -0.5069, 0.6026, -0.5673, -0.7403, 0.3607, -0.5673, -0.7403, 0.3607, -0.5673, -0.7403, 0.3607, -0.2051, -0.8798, 0.4287, -0.2051, -0.8798, 0.4287, -0.2051, -0.8798, 0.4287, -0.04581, -0.9574, 0.2852, -0.04581, -0.9574, 0.2852, -0.04581, -0.9574, 0.2852, 0.2878, -0.9178, 0.2734, 0.2878, -0.9178, 0.2734, 0.2878, -0.9178, 0.2734, 0.1348, -0.9004, 0.4136, 0.1348, -0.9004, 0.4136, 0.1348, -0.9004, 0.4136, 0.2716, -0.8725, 0.4061, 0.2716, -0.8725, 0.4061, 0.2716, -0.8725, 0.4061, -0.1277, -0.05015, 0.9906, -0.1277, -0.05015, 0.9906, -0.1277, -0.05015, 0.9906, -0.07237, -0.9042, 0.4208, -0.07237, -0.9042, 0.4208, -0.07237, -0.9042, 0.4208, -0.7473, -0.4132, -0.5204, -0.7473, -0.4132, -0.5204, -0.7473, -0.4132, -0.5204, -0.7299, -0.4377, -0.5251, -0.7299, -0.4377, -0.5251, -0.7299, -0.4377, -0.5251, -0.1689, -0.6129, -0.7719, -0.1689, -0.6129, -0.7719, -0.1689, -0.6129, -0.7719, 0.1655, -0.792, 0.5876, 0.1655, -0.792, 0.5876, 0.1655, -0.792, 0.5876, -0.04, -0.8025, 0.5954, -0.04, -0.8025, 0.5954, -0.04, -0.8025, 0.5954, 0.3493, -0.5336, 0.7702, 0.3493, -0.5336, 0.7702, 0.3493, -0.5336, 0.7702, 0.5243, -0.3609, 0.7713, 0.5243, -0.3609, 0.7713, 0.5243, -0.3609, 0.7713, 0.6796, -0.3109, 0.6644, 0.6796, -0.3109, 0.6644, 0.6796, -0.3109, 0.6644, -0.7483, -0.5452, 0.3778, -0.7483, -0.5452, 0.3778, -0.7483, -0.5452, 0.3778, -0.7268, -0.5928, 0.347, -0.7268, -0.5928, 0.347, -0.7268, -0.5928, 0.347, -0.5007, -0.747, 0.4373, -0.5007, -0.747, 0.4373, -0.5007, -0.747, 0.4373, 0.2324, -0.9084, 0.3475, 0.2324, -0.9084, 0.3475, 0.2324, -0.9084, 0.3475, -0.04599, -0.933, 0.3569, -0.04599, -0.933, 0.3569, -0.04599, -0.933, 0.3569, -0.5504, -0.01342, 0.8348, -0.5504, -0.01342, 0.8348, -0.5504, -0.01342, 0.8348, 0.703, -0.2904, 0.6492, 0.703, -0.2904, 0.6492, 0.703, -0.2904, 0.6492, 0.7018, -0.5215, 0.4852, 0.7018, -0.5215, 0.4852, 0.7018, -0.5215, 0.4852, 0.7936, -0.4454, 0.4144, 0.7936, -0.4454, 0.4144, 0.7936, -0.4454, 0.4144, -0.8795, -0.05646, 0.4726, -0.8795, -0.05646, 0.4726, -0.8795, -0.05646, 0.4726, -0.8894, -0.08514, 0.4491, -0.8894, -0.08514, 0.4491, -0.8894, -0.08514, 0.4491, 0.7282, -0.6119, 0.3087, 0.7282, -0.6119, 0.3087, 0.7282, -0.6119, 0.3087, 0.6734, -0.6601, 0.3329, 0.6734, -0.6601, 0.3329, 0.6734, -0.6601, 0.3329, 0.6649, -0.6613, 0.3472, 0.6649, -0.6613, 0.3472, 0.6649, -0.6613, 0.3472, 0.8762, -0.4789, 0.05393, 0.8762, -0.4789, 0.05393, 0.8762, -0.4789, 0.05393, -0.8498, 0.2635, 0.4566, -0.8498, 0.2635, 0.4566, -0.8498, 0.2635, 0.4566, 0.9857, -0.1573, 0.06067, 0.9857, -0.1573, 0.06067, 0.9857, -0.1573, 0.06067, 0.9895, -0.1387, 0.04115, 0.9895, -0.1387, 0.04115, 0.9895, -0.1387, 0.04115, -0.698, 0.4175, 0.5818, -0.698, 0.4175, 0.5818, -0.698, 0.4175, 0.5818, -0.5064, 0.4642, 0.7267, -0.5064, 0.4642, 0.7267, -0.5064, 0.4642, 0.7267, -0.4478, 0.5272, 0.7221, -0.4478, 0.5272, 0.7221, -0.4478, 0.5272, 0.7221, -0.5431, 0.4413, 0.7143, -0.5431, 0.4413, 0.7143, -0.5431, 0.4413, 0.7143, 0.9547, 0.295, 0.0397, 0.9547, 0.295, 0.0397, 0.9547, 0.295, 0.0397, 0.9353, -0.0169, 0.3535, 0.9353, -0.0169, 0.3535, 0.9353, -0.0169, 0.3535, -0.6833, 0.04906, 0.7285, -0.6833, 0.04906, 0.7285, -0.6833, 0.04906, 0.7285, -0.602, -0.1026, 0.7919, -0.602, -0.1026, 0.7919, -0.602, -0.1026, 0.7919, 0.8179, 0.4853, 0.3091, 0.8179, 0.4853, 0.3091, 0.8179, 0.4853, 0.3091, 0.6942, -0.01066, 0.7197, 0.6942, -0.01066, 0.7197, 0.6942, -0.01066, 0.7197, -0.9434, 0.1062, 0.3141, -0.9434, 0.1062, 0.3141, -0.9434, 0.1062, 0.3141, -0.5957, 0.4918, 0.6351, -0.5957, 0.4918, 0.6351, -0.5957, 0.4918, 0.6351, 0.6536, 0.6818, -0.3286, 0.6536, 0.6818, -0.3286, 0.6536, 0.6818, -0.3286, 0.6589, 0.6443, 0.3884, 0.6589, 0.6443, 0.3884, 0.6589, 0.6443, 0.3884, -0.04117, 0.9317, -0.3608, -0.04117, 0.9317, -0.3608, -0.04117, 0.9317, -0.3608, -0.6372, 0.7705, 0.01448, -0.6372, 0.7705, 0.01448, -0.6372, 0.7705, 0.01448, -0.2366, 0.8321, 0.5016, -0.2366, 0.8321, 0.5016, -0.2366, 0.8321, 0.5016, 0.5956, 0.4652, 0.6549, 0.5956, 0.4652, 0.6549, 0.5956, 0.4652, 0.6549, 0.6739, 0.2407, 0.6985, 0.6739, 0.2407, 0.6985, 0.6739, 0.2407, 0.6985, 0.55, 0.4052, 0.7303, 0.55, 0.4052, 0.7303, 0.55, 0.4052, 0.7303, -0.8674, 0.4829, -0.1202, -0.8674, 0.4829, -0.1202, -0.8674, 0.4829, -0.1202, -0.645, 0.7334, 0.2148, -0.645, 0.7334, 0.2148, -0.645, 0.7334, 0.2148, 0.7167, 0.5971, -0.3604, 0.7167, 0.5971, -0.3604, 0.7167, 0.5971, -0.3604, 0.7387, 0.302, -0.6026, 0.7387, 0.302, -0.6026, 0.7387, 0.302, -0.6026, -0.4579, 0.8889, -0.01568, -0.4579, 0.8889, -0.01568, -0.4579, 0.8889, -0.01568, -0.3677, 0.9251, 0.09493, -0.3677, 0.9251, 0.09493, -0.3677, 0.9251, 0.09493, -0.4482, 0.774, -0.4472, -0.4482, 0.774, -0.4472, -0.4482, 0.774, -0.4472, -0.2796, 0.9317, -0.2318, -0.2796, 0.9317, -0.2318, -0.2796, 0.9317, -0.2318, 0.09582, 0.7653, -0.6365, 0.09582, 0.7653, -0.6365, 0.09582, 0.7653, -0.6365, 0.3078, 0.8238, -0.4759, 0.3078, 0.8238, -0.4759, 0.3078, 0.8238, -0.4759, 0.5124, 0.6602, -0.5491, 0.5124, 0.6602, -0.5491, 0.5124, 0.6602, -0.5491, -0.4714, -0.874, -0.1181, -0.4714, -0.874, -0.1181, -0.4714, -0.874, -0.1181, -0.6002, -0.7971, 0.06638, -0.6002, -0.7971, 0.06638, -0.6002, -0.7971, 0.06638, -0.2215, -0.9718, 0.08093, -0.2215, -0.9718, 0.08093, -0.2215, -0.9718, 0.08093, -0.2481, -0.9625, 0.1095, -0.2481, -0.9625, 0.1095, -0.2481, -0.9625, 0.1095, 0.3343, -0.9364, 0.1065, 0.3343, -0.9364, 0.1065, 0.3343, -0.9364, 0.1065, 0.2432, -0.948, 0.2052, 0.2432, -0.948, 0.2052, 0.2432, -0.948, 0.2052, 0.7651, -0.6293, 0.1362, 0.7651, -0.6293, 0.1362, 0.7651, -0.6293, 0.1362, 0.7615, -0.6329, 0.1398, 0.7615, -0.6329, 0.1398, 0.7615, -0.6329, 0.1398, -0.5263, -0.8454, -0.09109, -0.5263, -0.8454, -0.09109, -0.5263, -0.8454, -0.09109, -0.04752, -0.9931, -0.107, -0.04752, -0.9931, -0.107, -0.04752, -0.9931, -0.107, -0.01602, -0.9902, -0.1388, -0.01602, -0.9902, -0.1388, -0.01602, -0.9902, -0.1388, 0.1466, -0.9796, -0.1373, 0.1466, -0.9796, -0.1373, 0.1466, -0.9796, -0.1373, 0.3321, -0.8843, -0.3282, 0.3321, -0.8843, -0.3282, 0.3321, -0.8843, -0.3282, -0.07482, -0.9349, -0.3469, -0.07482, -0.9349, -0.3469, -0.07482, -0.9349, -0.3469, 0.1956, -0.8276, -0.5261, 0.1956, -0.8276, -0.5261, 0.1956, -0.8276, -0.5261, 0.4839, -0.6696, -0.5635, 0.4839, -0.6696, -0.5635, 0.4839, -0.6696, -0.5635, -0.2063, -0.7486, -0.6301, -0.2063, -0.7486, -0.6301, -0.2063, -0.7486, -0.6301, -0.3021, -0.823, -0.481, -0.3021, -0.823, -0.481, -0.3021, -0.823, -0.481, -0.6016, -0.7587, -0.2498, -0.6016, -0.7587, -0.2498, -0.6016, -0.7587, -0.2498, -0.03617, -0.9904, -0.1338, -0.03617, -0.9904, -0.1338, -0.03617, -0.9904, -0.1338, 0.9085, -0.3832, 0.1668, 0.9085, -0.3832, 0.1668, 0.9085, -0.3832, 0.1668, -0.7746, -0.6317, 0.03148, -0.7746, -0.6317, 0.03148, -0.7746, -0.6317, 0.03148, -0.735, -0.6769, -0.03993, -0.735, -0.6769, -0.03993, -0.735, -0.6769, -0.03993, -0.5561, -0.8297, -0.04894, -0.5561, -0.8297, -0.04894, -0.5561, -0.8297, -0.04894, 0.1723, -0.9644, -0.2007, 0.1723, -0.9644, -0.2007, 0.1723, -0.9644, -0.2007, -0.1269, -0.9711, -0.2021, -0.1269, -0.9711, -0.2021, -0.1269, -0.9711, -0.2021, 0.9099, -0.376, 0.1752, 0.9099, -0.376, 0.1752, 0.9099, -0.376, 0.1752, 0.9957, -0.09295, 0.002995, 0.9957, -0.09295, 0.002995, 0.9957, -0.09295, 0.002995, 0.8719, -0.4894, 0.01577, 0.8719, -0.4894, 0.01577, 0.8719, -0.4894, 0.01577, 0.9759, -0.06565, -0.2079, 0.9759, -0.06565, -0.2079, 0.9759, -0.06565, -0.2079, -0.9918, -0.09494, 0.08531, -0.9918, -0.09494, 0.08531, -0.9918, -0.09494, 0.08531, -0.9896, -0.1384, 0.04021, -0.9896, -0.1384, 0.04021, -0.9896, -0.1384, 0.04021, 0.8625, -0.4714, -0.1838, 0.8625, -0.4714, -0.1838, 0.8625, -0.4714, -0.1838, 0.8851, -0.2759, -0.3748, 0.8851, -0.2759, -0.3748, 0.8851, -0.2759, -0.3748, -0.9367, 0.2905, 0.1956, -0.9367, 0.2905, 0.1956, -0.9367, 0.2905, 0.1956, -0.9788, 0.1866, 0.08419, -0.9788, 0.1866, 0.08419, -0.9788, 0.1866, 0.08419, 0.962, -0.1349, -0.2376, 0.962, -0.1349, -0.2376, 0.962, -0.1349, -0.2376, -0.8102, 0.4845, 0.3299, -0.8102, 0.4845, 0.3299, -0.8102, 0.4845, 0.3299, -0.9099, 0.3686, 0.19, -0.9099, 0.3686, 0.19, -0.9099, 0.3686, 0.19, -0.6154, 0.7244, 0.3107, -0.6154, 0.7244, 0.3107, -0.6154, 0.7244, 0.3107, 0.9707, -0.01754, -0.2398, 0.9707, -0.01754, -0.2398, 0.9707, -0.01754, -0.2398, 0.9138, -0.3787, 0.1467, 0.9138, -0.3787, 0.1467, 0.9138, -0.3787, 0.1467, 0.9475, -0.2937, 0.1265, 0.9475, -0.2937, 0.1265, 0.9475, -0.2937, 0.1265, -0.9395, 0.06746, 0.3358, -0.9395, 0.06746, 0.3358, -0.9395, 0.06746, 0.3358, -0.8767, 0.1886, 0.4426, -0.8767, 0.1886, 0.4426, -0.8767, 0.1886, 0.4426, 0.9901, -0.04659, 0.1322, 0.9901, -0.04659, 0.1322, 0.9901, -0.04659, 0.1322, 0.8971, -0.4058, 0.1748, 0.8971, -0.4058, 0.1748, 0.8971, -0.4058, 0.1748, 0.842, -0.1793, 0.5088, 0.842, -0.1793, 0.5088, 0.842, -0.1793, 0.5088, -0.6894, 0.7141, 0.1217, -0.6894, 0.7141, 0.1217, -0.6894, 0.7141, 0.1217, -0.7748, 0.5683, 0.277, -0.7748, 0.5683, 0.277, -0.7748, 0.5683, 0.277, -0.7418, 0.6125, 0.2731, -0.7418, 0.6125, 0.2731, -0.7418, 0.6125, 0.2731, 0.2857, 0.8038, -0.5217, 0.2857, 0.8038, -0.5217, 0.2857, 0.8038, -0.5217, 0.6864, 0.7161, -0.1267, 0.6864, 0.7161, -0.1267, 0.6864, 0.7161, -0.1267, 0.4543, 0.8414, -0.2928, 0.4543, 0.8414, -0.2928, 0.4543, 0.8414, -0.2928, 0.6538, 0.6347, -0.412, 0.6538, 0.6347, -0.412, 0.6538, 0.6347, -0.412, -0.04347, 0.9838, -0.1741, -0.04347, 0.9838, -0.1741, -0.04347, 0.9838, -0.1741, -0.258, 0.9075, -0.3315, -0.258, 0.9075, -0.3315, -0.258, 0.9075, -0.3315, -0.1411, 0.9872, -0.07504, -0.1411, 0.9872, -0.07504, -0.1411, 0.9872, -0.07504, -0.151, 0.9566, -0.2493, -0.151, 0.9566, -0.2493, -0.151, 0.9566, -0.2493, 0.8395, 0.1947, 0.5073, 0.8395, 0.1947, 0.5073, 0.8395, 0.1947, 0.5073, 0.8587, 0.167, 0.4845, 0.8587, 0.167, 0.4845, 0.8587, 0.167, 0.4845, -0.5083, 0.8565, 0.08971, -0.5083, 0.8565, 0.08971, -0.5083, 0.8565, 0.08971, -0.6323, 0.7189, -0.2886, -0.6323, 0.7189, -0.2886, -0.6323, 0.7189, -0.2886, -0.3351, 0.9391, 0.07641, -0.3351, 0.9391, 0.07641, -0.3351, 0.9391, 0.07641, -0.05687, 0.9265, -0.372, -0.05687, 0.9265, -0.372, -0.05687, 0.9265, -0.372, 0.3413, 0.7036, -0.6233, 0.3413, 0.7036, -0.6233, 0.3413, 0.7036, -0.6233, 0.3588, 0.7445, -0.5631, 0.3588, 0.7445, -0.5631, 0.3588, 0.7445, -0.5631, 0.6916, 0.5761, -0.4357, 0.6916, 0.5761, -0.4357, 0.6916, 0.5761, -0.4357, -0.3154, 0.7934, -0.5206, -0.3154, 0.7934, -0.5206, -0.3154, 0.7934, -0.5206, 0.243, 0.8869, 0.3929, 0.243, 0.8869, 0.3929, 0.243, 0.8869, 0.3929, -0.1739, 0.9846, -0.01737, -0.1739, 0.9846, -0.01737, -0.1739, 0.9846, -0.01737, 0.3634, 0.7969, 0.4825, 0.3634, 0.7969, 0.4825, 0.3634, 0.7969, 0.4825, 0.2607, 0.8791, 0.399, 0.2607, 0.8791, 0.399, 0.2607, 0.8791, 0.399, 0.6762, 0.6302, 0.3816, 0.6762, 0.6302, 0.3816, 0.6762, 0.6302, 0.3816, -0.2445, 0.8146, -0.5259, -0.2445, 0.8146, -0.5259, -0.2445, 0.8146, -0.5259, 0.2995, 0.8016, -0.5175, 0.2995, 0.8016, -0.5175, 0.2995, 0.8016, -0.5175, -0.2053, -0.7966, -0.5685, -0.2053, -0.7966, -0.5685, -0.2053, -0.7966, -0.5685, 0.2044, -0.7968, -0.5686, 0.2044, -0.7968, -0.5686, 0.2044, -0.7968, -0.5686, 0.3254, -0.6915, -0.6449, 0.3254, -0.6915, -0.6449, 0.3254, -0.6915, -0.6449, 0.6606, -0.5491, -0.512, 0.6606, -0.5491, -0.512, 0.6606, -0.5491, -0.512, -0.5502, -0.7417, -0.3836, -0.5502, -0.7417, -0.3836, -0.5502, -0.7417, -0.3836, -0.4555, -0.7656, -0.4543, -0.4555, -0.7656, -0.4543, -0.4555, -0.7656, -0.4543, -0.5151, -0.6841, -0.5164, -0.5151, -0.6841, -0.5164, -0.5151, -0.6841, -0.5164, -0.2314, -0.7765, -0.5861, -0.2314, -0.7765, -0.5861, -0.2314, -0.7765, -0.5861, 0.788, -0.3324, -0.5182, 0.788, -0.3324, -0.5182, 0.788, -0.3324, -0.5182, 0.7808, -0.476, -0.4047, 0.7808, -0.476, -0.4047, 0.7808, -0.476, -0.4047, -0.7001, -0.6448, -0.3066, -0.7001, -0.6448, -0.3066, -0.7001, -0.6448, -0.3066, -0.6393, -0.6808, -0.3575, -0.6393, -0.6808, -0.3575, -0.6393, -0.6808, -0.3575, -0.3837, -0.8176, -0.4293, -0.3837, -0.8176, -0.4293, -0.3837, -0.8176, -0.4293, -0.4574, -0.7347, -0.501, -0.4574, -0.7347, -0.501, -0.4574, -0.7347, -0.501, -0.01337, -0.8261, -0.5633, -0.01337, -0.8261, -0.5633, -0.01337, -0.8261, -0.5633, 0.0549, -0.7914, -0.6088, 0.0549, -0.7914, -0.6088, 0.0549, -0.7914, -0.6088, 0.2231, -0.7726, -0.5944, 0.2231, -0.7726, -0.5944, 0.2231, -0.7726, -0.5944, 0.159, -0.8899, -0.4276, 0.159, -0.8899, -0.4276, 0.159, -0.8899, -0.4276, 0.1809, -0.8124, -0.5543, 0.1809, -0.8124, -0.5543, 0.1809, -0.8124, -0.5543, 0.1429, -0.8613, -0.4877, 0.1429, -0.8613, -0.4877, 0.1429, -0.8613, -0.4877, -0.1948, -0.8535, -0.4833, -0.1948, -0.8535, -0.4833, -0.1948, -0.8535, -0.4833, -0.2603, -0.8745, -0.4092, -0.2603, -0.8745, -0.4092, -0.2603, -0.8745, -0.4092, -0.5195, -0.7739, -0.3621, -0.5195, -0.7739, -0.3621, -0.5195, -0.7739, -0.3621, 0.8848, -0.08259, -0.4587, 0.8848, -0.08259, -0.4587, 0.8848, -0.08259, -0.4587, 0.8914, -0.1365, -0.4322, 0.8914, -0.1365, -0.4322, 0.8914, -0.1365, -0.4322, -0.9622, -0.1346, -0.2369, -0.9622, -0.1346, -0.2369, -0.9622, -0.1346, -0.2369, -0.8776, -0.2864, -0.3844, -0.8776, -0.2864, -0.3844, -0.8776, -0.2864, -0.3844, 0.874, -0.08926, -0.4776, 0.874, -0.08926, -0.4776, 0.874, -0.08926, -0.4776, 0.7728, -0.2217, -0.5946, 0.7728, -0.2217, -0.5946, 0.7728, -0.2217, -0.5946, -0.9406, 0.1793, -0.2882, -0.9406, 0.1793, -0.2882, -0.9406, 0.1793, -0.2882, -0.9438, 0.2351, -0.2324, -0.9438, 0.2351, -0.2324, -0.9438, 0.2351, -0.2324, 0.7538, -0.1605, -0.6372, 0.7538, -0.1605, -0.6372, 0.7538, -0.1605, -0.6372, -0.8618, 0.3492, -0.3679, -0.8618, 0.3492, -0.3679, -0.8618, 0.3492, -0.3679, -0.8663, 0.4078, -0.2884, -0.8663, 0.4078, -0.2884, -0.8663, 0.4078, -0.2884, -0.8617, 0.4333, -0.264, -0.8617, 0.4333, -0.264, -0.8617, 0.4333, -0.264, -0.6027, 0.6515, -0.4608, -0.6027, 0.6515, -0.4608, -0.6027, 0.6515, -0.4608, 0.7281, -0.3017, -0.6155, 0.7281, -0.3017, -0.6155, 0.7281, -0.3017, -0.6155, 0.7325, -0.5685, -0.3745, 0.7325, -0.5685, -0.3745, 0.7325, -0.5685, -0.3745, -0.9092, 0.1956, -0.3675, -0.9092, 0.1956, -0.3675, -0.9092, 0.1956, -0.3675, -0.903, 0.19, -0.3854, -0.903, 0.19, -0.3854, -0.903, 0.19, -0.3854, -0.7611, 0.2868, -0.5818, -0.7611, 0.2868, -0.5818, -0.7611, 0.2868, -0.5818, -0.7644, 0.2839, -0.5788, -0.7644, 0.2839, -0.5788, -0.7644, 0.2839, -0.5788, 0.8793, -0.3978, -0.2621, 0.8793, -0.3978, -0.2621, 0.8793, -0.3978, -0.2621, 0.8798, -0.3952, -0.264, 0.8798, -0.3952, -0.264, 0.8798, -0.3952, -0.264, -0.7666, 0.5624, -0.3098, -0.7666, 0.5624, -0.3098, -0.7666, 0.5624, -0.3098, -0.5828, 0.6036, -0.544, -0.5828, 0.6036, -0.544, -0.5828, 0.6036, -0.544, -0.4547, 0.69, -0.5632, -0.4547, 0.69, -0.5632, -0.4547, 0.69, -0.5632, -0.5374, 0.7386, -0.4069, -0.5374, 0.7386, -0.4069, -0.5374, 0.7386, -0.4069, -0.6164, 0.6504, -0.4439, -0.6164, 0.6504, -0.4439, -0.6164, 0.6504, -0.4439, -0.2838, 0.7428, -0.6063, -0.2838, 0.7428, -0.6063, -0.2838, 0.7428, -0.6063, 0.1387, 0.6182, -0.7737, 0.1387, 0.6182, -0.7737, 0.1387, 0.6182, -0.7737, 0.227, 0.6386, -0.7353, 0.227, 0.6386, -0.7353, 0.227, 0.6386, -0.7353, 0.2899, 0.5975, -0.7477, 0.2899, 0.5975, -0.7477, 0.2899, 0.5975, -0.7477, 0.2308, 0.6382, -0.7345, 0.2308, 0.6382, -0.7345, 0.2308, 0.6382, -0.7345, 0.3342, 0.619, -0.7108, 0.3342, 0.619, -0.7108, 0.3342, 0.619, -0.7108, 0.3317, 0.6186, -0.7122, 0.3317, 0.6186, -0.7122, 0.3317, 0.6186, -0.7122, -0.09343, 0.6538, -0.7508, -0.09343, 0.6538, -0.7508, -0.09343, 0.6538, -0.7508, -0.1349, 0.6919, -0.7093, -0.1349, 0.6919, -0.7093, -0.1349, 0.6919, -0.7093, -0.1965, 0.9488, -0.2473, -0.1965, 0.9488, -0.2473, -0.1965, 0.9488, -0.2473, -0.5547, 0.581, -0.5956, -0.5547, 0.581, -0.5956, -0.5547, 0.581, -0.5956, 0.6111, 0.5275, -0.5901, 0.6111, 0.5275, -0.5901, 0.6111, 0.5275, -0.5901, 0.935, 0.2168, -0.2806, 0.935, 0.2168, -0.2806, 0.935, 0.2168, -0.2806, 0.9114, 0.2575, -0.321, 0.9114, 0.2575, -0.321, 0.9114, 0.2575, -0.321, 0.9037, 0.2853, -0.3192, 0.9037, 0.2853, -0.3192, 0.9037, 0.2853, -0.3192, -0.4608, 0.7763, -0.4302, -0.4608, 0.7763, -0.4302, -0.4608, 0.7763, -0.4302, -0.2768, 0.7756, -0.5673, -0.2768, 0.7756, -0.5673, -0.2768, 0.7756, -0.5673, -0.2212, 0.853, -0.4727, -0.2212, 0.853, -0.4727, -0.2212, 0.853, -0.4727, -0.04948, 0.8061, -0.5897, -0.04948, 0.8061, -0.5897, -0.04948, 0.8061, -0.5897, -0.5496, 0.6984, -0.4583, -0.5496, 0.6984, -0.4583, -0.5496, 0.6984, -0.4583, -0.2958, 0.9094, -0.2925, -0.2958, 0.9094, -0.2925, -0.2958, 0.9094, -0.2925, -0.4177, 0.8066, -0.4183, -0.4177, 0.8066, -0.4183, -0.4177, 0.8066, -0.4183, 0.2672, 0.9011, -0.3415, 0.2672, 0.9011, -0.3415, 0.2672, 0.9011, -0.3415, 0.3092, 0.9029, -0.2986, 0.3092, 0.9029, -0.2986, 0.3092, 0.9029, -0.2986, 0.3173, 0.9027, -0.2904, 0.3173, 0.9027, -0.2904, 0.3173, 0.9027, -0.2904, 0.7083, 0.6601, -0.2501, 0.7083, 0.6601, -0.2501, 0.7083, 0.6601, -0.2501, -0.4167, -0.7004, -0.5795, -0.4167, -0.7004, -0.5795, -0.4167, -0.7004, -0.5795, -0.2288, -0.5748, -0.7856, -0.2288, -0.5748, -0.7856, -0.2288, -0.5748, -0.7856, -0.1733, -0.5816, -0.7948, -0.1733, -0.5816, -0.7948, -0.1733, -0.5816, -0.7948, 0.00114, -0.4807, -0.8769, 0.00114, -0.4807, -0.8769, 0.00114, -0.4807, -0.8769, 0.2206, -0.4688, -0.8553, 0.2206, -0.4688, -0.8553, 0.2206, -0.4688, -0.8553, 0.2631, -0.4216, -0.8678, 0.2631, -0.4216, -0.8678, 0.2631, -0.4216, -0.8678, 0.5826, -0.3552, -0.7311, 0.5826, -0.3552, -0.7311, 0.5826, -0.3552, -0.7311, -0.559, -0.5954, -0.5771, -0.559, -0.5954, -0.5771, -0.559, -0.5954, -0.5771, -0.3193, -0.6805, -0.6595, -0.3193, -0.6805, -0.6595, -0.3193, -0.6805, -0.6595, -0.31, -0.6733, -0.6712, -0.31, -0.6733, -0.6712, -0.31, -0.6733, -0.6712, 0.04907, -0.7074, -0.7052, 0.04907, -0.7074, -0.7052, 0.04907, -0.7074, -0.7052, 0.1098, -0.6619, -0.7415, 0.1098, -0.6619, -0.7415, 0.1098, -0.6619, -0.7415, 0.1226, -0.6234, -0.7722, 0.1226, -0.6234, -0.7722, 0.1226, -0.6234, -0.7722, -0.1838, -0.6174, -0.7648, -0.1838, -0.6174, -0.7648, -0.1838, -0.6174, -0.7648, -0.181, -0.6147, -0.7677, -0.181, -0.6147, -0.7677, -0.181, -0.6147, -0.7677, -0.3869, -0.5763, -0.7199, -0.3869, -0.5763, -0.7199, -0.3869, -0.5763, -0.7199, -0.2063, -0.5398, -0.8161, -0.2063, -0.5398, -0.8161, -0.2063, -0.5398, -0.8161, -0.5518, -0.3267, -0.7673, -0.5518, -0.3267, -0.7673, -0.5518, -0.3267, -0.7673, -0.2588, -0.3784, -0.8887, -0.2588, -0.3784, -0.8887, -0.2588, -0.3784, -0.8887, 0.001288, -0.1338, -0.991, 0.001288, -0.1338, -0.991, 0.001288, -0.1338, -0.991, -0.6908, -0.2254, -0.687, -0.6908, -0.2254, -0.687, -0.6908, -0.2254, -0.687, -0.6759, -0.2373, -0.6977, -0.6759, -0.2373, -0.6977, -0.6759, -0.2373, -0.6977, -0.4006, -0.2951, -0.8674, -0.4006, -0.2951, -0.8674, -0.4006, -0.2951, -0.8674, -0.309, -0.1965, -0.9305, -0.309, -0.1965, -0.9305, -0.309, -0.1965, -0.9305, -0.2277, -0.1971, -0.9536, -0.2277, -0.1971, -0.9536, -0.2277, -0.1971, -0.9536, 0.1241, -0.2009, -0.9717, 0.1241, -0.2009, -0.9717, 0.1241, -0.2009, -0.9717, 0.1536, -0.2026, -0.9671, 0.1536, -0.2026, -0.9671, 0.1536, -0.2026, -0.9671, 0.1175, -0.2944, -0.9484, 0.1175, -0.2944, -0.9484, 0.1175, -0.2944, -0.9484, -0.2196, -0.2892, -0.9317, -0.2196, -0.2892, -0.9317, -0.2196, -0.2892, -0.9317, -0.09517, -0.1691, -0.981, -0.09517, -0.1691, -0.981, -0.09517, -0.1691, -0.981, -0.2451, -0.01695, -0.9694, -0.2451, -0.01695, -0.9694, -0.2451, -0.01695, -0.9694, 0.06025, -0.01745, -0.998, 0.06025, -0.01745, -0.998, 0.06025, -0.01745, -0.998, -0.01449, -0.09159, -0.9957, -0.01449, -0.09159, -0.9957, -0.01449, -0.09159, -0.9957, 0.289, -0.08769, -0.9533, 0.289, -0.08769, -0.9533, 0.289, -0.08769, -0.9533, 0.3085, -0.07674, -0.9481, 0.3085, -0.07674, -0.9481, 0.3085, -0.07674, -0.9481, 0.6219, -0.06352, -0.7805, 0.6219, -0.06352, -0.7805, 0.6219, -0.06352, -0.7805, 0.6213, -0.06322, -0.781, 0.6213, -0.06322, -0.781, 0.6213, -0.06322, -0.781, -0.6853, 0.1707, -0.7079, -0.6853, 0.1707, -0.7079, -0.6853, 0.1707, -0.7079, -0.6969, 0.1841, -0.6931, -0.6969, 0.1841, -0.6931, -0.6969, 0.1841, -0.6931, -0.3056, 0.2445, -0.9202, -0.3056, 0.2445, -0.9202, -0.3056, 0.2445, -0.9202, -0.3581, 0.1911, -0.9139, -0.3581, 0.1911, -0.9139, -0.3581, 0.1911, -0.9139, -0.231, 0.1926, -0.9537, -0.231, 0.1926, -0.9537, -0.231, 0.1926, -0.9537, 0.126, 0.1964, -0.9724, 0.126, 0.1964, -0.9724, 0.126, 0.1964, -0.9724, 0.1206, 0.1961, -0.9731, 0.1206, 0.1961, -0.9731, 0.1206, 0.1961, -0.9731, 0.6031, -0.08224, -0.7934, 0.6031, -0.08224, -0.7934, 0.6031, -0.08224, -0.7934, -0.6565, 0.3301, -0.6782, -0.6565, 0.3301, -0.6782, -0.6565, 0.3301, -0.6782, -0.3567, 0.3855, -0.851, -0.3567, 0.3855, -0.851, -0.3567, 0.3855, -0.851, -0.3323, 0.4128, -0.8481, -0.3323, 0.4128, -0.8481, -0.3323, 0.4128, -0.8481, 0.01117, 0.1554, -0.9878, 0.01117, 0.1554, -0.9878, 0.01117, 0.1554, -0.9878, -0.0945, 0.2057, -0.974, -0.0945, 0.2057, -0.974, -0.0945, 0.2057, -0.974, -0.01411, 0.2445, -0.9695, -0.01411, 0.2445, -0.9695, -0.01411, 0.2445, -0.9695, -0.1143, 0.1002, -0.9884, -0.1143, 0.1002, -0.9884, -0.1143, 0.1002, -0.9884, 0.1399, 0.09992, -0.9851, 0.1399, 0.09992, -0.9851, 0.1399, 0.09992, -0.9851, -0.03675, -0.07619, -0.9964, -0.03675, -0.07619, -0.9964, -0.03675, -0.07619, -0.9964, 0.6041, -0.06076, -0.7946, 0.6041, -0.06076, -0.7946, 0.6041, -0.06076, -0.7946, 0.08256, -0.5878, -0.8048, 0.08256, -0.5878, -0.8048, 0.08256, -0.5878, -0.8048, 0.5687, -0.4852, -0.6643, 0.5687, -0.4852, -0.6643, 0.5687, -0.4852, -0.6643, -0.4379, 0.1626, -0.8842, -0.4379, 0.1626, -0.8842, -0.4379, 0.1626, -0.8842, -0.5171, 0.2373, -0.8224, -0.5171, 0.2373, -0.8224, -0.5171, 0.2373, -0.8224, 0.1456, 0.2743, -0.9506, 0.1456, 0.2743, -0.9506, 0.1456, 0.2743, -0.9506, 0.03048, 0.1647, -0.9859, 0.03048, 0.1647, -0.9859, 0.03048, 0.1647, -0.9859, 0.004934, 0.1147, -0.9934, 0.004934, 0.1147, -0.9934, 0.004934, 0.1147, -0.9934, 0.298, 0.1095, -0.9483, 0.298, 0.1095, -0.9483, 0.298, 0.1095, -0.9483, 0.01044, 0.3847, -0.923, 0.01044, 0.3847, -0.923, 0.01044, 0.3847, -0.923, -0.09335, 0.5827, -0.8073, -0.09335, 0.5827, -0.8073, -0.09335, 0.5827, -0.8073, -0.4872, 0.109, -0.8665, -0.4872, 0.109, -0.8665, -0.4872, 0.109, -0.8665, -0.02989, 0.585, -0.8105, -0.02989, 0.585, -0.8105, -0.02989, 0.585, -0.8105, 0.1013, 0.1242, -0.9871, 0.1013, 0.1242, -0.9871, 0.1013, 0.1242, -0.9871, -0.1577, -0.1335, -0.9784, -0.1577, -0.1335, -0.9784, -0.1577, -0.1335, -0.9784, 0.5259, -0.115, -0.8428, 0.5259, -0.115, -0.8428, 0.5259, -0.115, -0.8428, 0.3829, -0.3579, -0.8517, 0.3829, -0.3579, -0.8517, 0.3829, -0.3579, -0.8517, 0.6531, -0.2934, -0.6981, 0.6531, -0.2934, -0.6981, 0.6531, -0.2934, -0.6981, -0.3681, 0.5587, -0.7432, -0.3681, 0.5587, -0.7432, -0.3681, 0.5587, -0.7432, -0.09673, 0.598, -0.7956, -0.09673, 0.598, -0.7956, -0.09673, 0.598, -0.7956, 0.00421, 0.5305, -0.8477, 0.00421, 0.5305, -0.8477, 0.00421, 0.5305, -0.8477, -0.4647, 0.4868, -0.7396, -0.4647, 0.4868, -0.7396, -0.4647, 0.4868, -0.7396, -0.3259, 0.3545, -0.8764, -0.3259, 0.3545, -0.8764, -0.3259, 0.3545, -0.8764, -0.1334, 0.5448, -0.8279, -0.1334, 0.5448, -0.8279, -0.1334, 0.5448, -0.8279, 0.2839, 0.245, -0.927, 0.2839, 0.245, -0.927, 0.2839, 0.245, -0.927, 0.3983, 0.2373, -0.886, 0.3983, 0.2373, -0.886, 0.3983, 0.2373, -0.886, 0.2751, 0.3605, -0.8913, 0.2751, 0.3605, -0.8913, 0.2751, 0.3605, -0.8913, 0.6708, 0.1895, -0.717, 0.6708, 0.1895, -0.717, 0.6708, 0.1895, -0.717, -0.3234, 0.6244, -0.711, -0.3234, 0.6244, -0.711, -0.3234, 0.6244, -0.711, 0.226, 0.6428, -0.732, 0.226, 0.6428, -0.732, 0.226, 0.6428, -0.732, -0.4468, -0.3868, -0.8066, -0.4468, -0.3868, -0.8066, -0.4468, -0.3868, -0.8066, 0.2581, -0.4178, -0.8711, 0.2581, -0.4178, -0.8711, 0.2581, -0.4178, -0.8711, -0.4493, 0.3747, -0.811, -0.4493, 0.3747, -0.811, -0.4493, 0.3747, -0.811, 0.2597, 0.405, -0.8766, 0.2597, 0.405, -0.8766, 0.2597, 0.405, -0.8766])] * 3)])

# ---- objects
ob_cloud_1 = bpy.data.objects.new('cloud_1', me_untitled)

# ---- transforms, parenting, visibility, modifiers, constraints
ob_cloud_1.location = (0.0, 0.0, 0.0)
ob_cloud_1.color = (0.8, 0.8, 0.8, 1.0)
ob_cloud_1.lineart.crease_threshold = 0.0
_m = ob_cloud_1.modifiers.new('Decimate', 'DECIMATE')
_m.ratio = 0.3

# ---- collection membership
col_collection_1.objects.link(ob_cloud_1)

# ---- scene / render settings (as saved in the file)
scene.frame_start = 1; scene.frame_end = 250; scene.frame_set(1)
scene.render.engine = 'BLENDER_EEVEE_NEXT'
scene.render.resolution_percentage = 50
scene.render.fps = 30
scene.render.dither_intensity = 0.0
scene.cycles.use_denoising = False
scene.cycles.samples = 128
scene.cycles.sampling_pattern = 'TABULATED_SOBOL'
scene.cycles.light_sampling_threshold = 0.0
scene.cycles.use_adaptive_sampling = False
scene.cycles.use_light_tree = False
scene.cycles.blur_glossy = 0.0
scene.cycles.sample_clamp_indirect = 0.0
scene.view_settings.view_transform = 'Standard'
bpy.context.view_layer.update()

# ---- added for rendering (the .blend has no active camera and no usable light): camera, sun
cam_auto = bpy.data.cameras.new('AutoCamera')
cam_auto.lens = 50.0
cam_auto.sensor_width = 36.0
cam_auto.clip_end = 1000.0
ob_auto_camera = bpy.data.objects.new('AutoCamera', cam_auto)
scene.collection.objects.link(ob_auto_camera)
ob_auto_camera.location = (1.53943, -1.84655, 1.28503)
ob_auto_camera.rotation_euler = (1.09748, -7.21219e-08, 0.694738)
scene.camera = ob_auto_camera
light_auto_sun = bpy.data.lights.new('AutoSun', 'SUN')
light_auto_sun.energy = 3.0
light_auto_sun.angle = 0.0523599
ob_auto_sun = bpy.data.objects.new('AutoSun', light_auto_sun)
scene.collection.objects.link(ob_auto_sun)
ob_auto_sun.rotation_euler = (0.872665, 0.174533, 0.523599)
bpy.context.view_layer.update()
